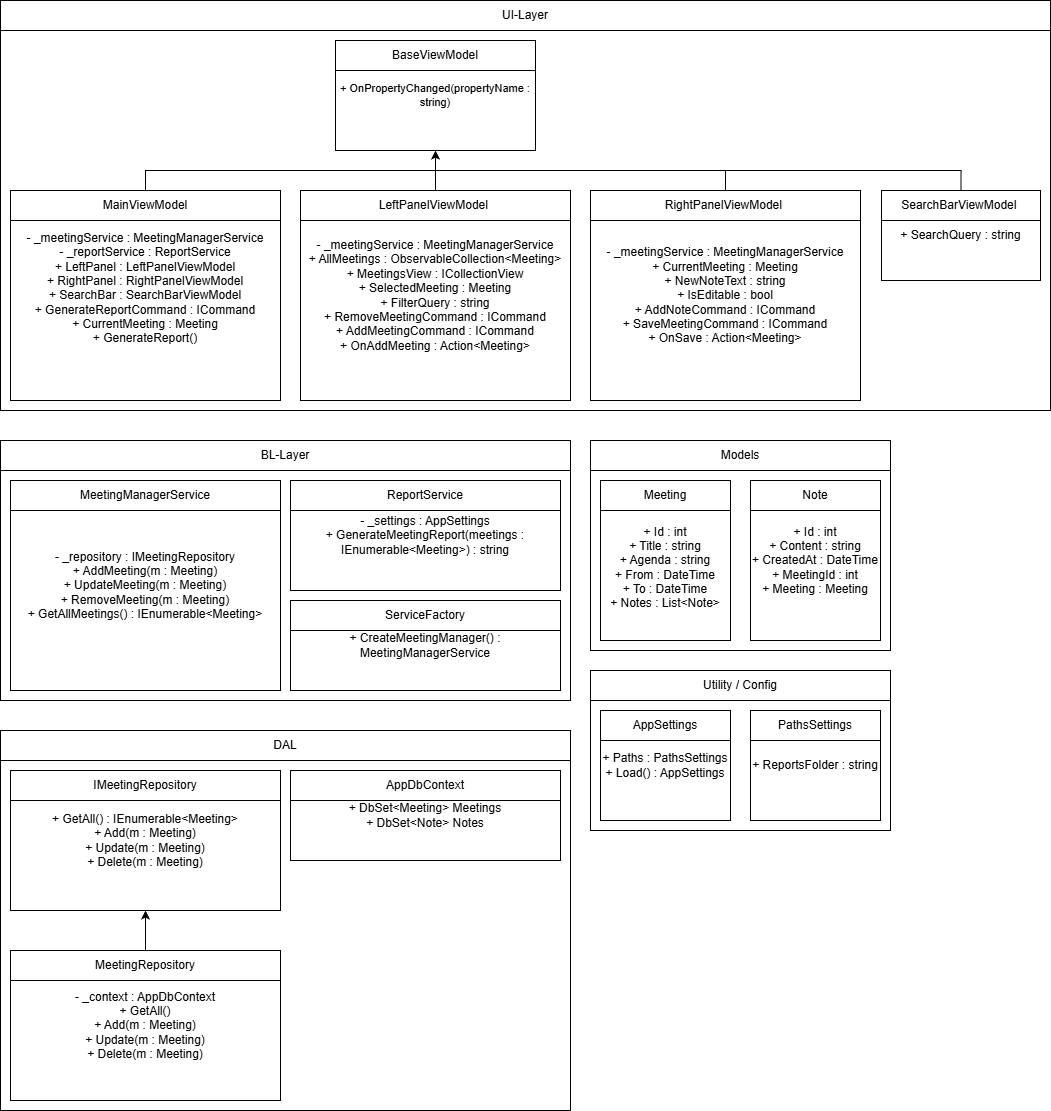

The diagram above was exported from draw.io. Its source (the exported page's mxGraphModel, read from the mxfile embedded in the PNG):
<mxGraphModel dx="2037" dy="1253" grid="1" gridSize="10" guides="1" tooltips="1" connect="1" arrows="1" fold="1" page="1" pageScale="1" pageWidth="827" pageHeight="1169" math="0" shadow="0">
  <root>
    <mxCell id="WIyWlLk6GJQsqaUBKTNV-0" />
    <mxCell id="WIyWlLk6GJQsqaUBKTNV-1" parent="WIyWlLk6GJQsqaUBKTNV-0" />
    <mxCell id="ocFkZinrsmVWE0J_aSwc-6" value="" style="rounded=0;whiteSpace=wrap;html=1;" vertex="1" parent="WIyWlLk6GJQsqaUBKTNV-1">
      <mxGeometry x="660" y="720" width="300" height="210" as="geometry" />
    </mxCell>
    <mxCell id="ocFkZinrsmVWE0J_aSwc-0" value="&lt;div&gt;&lt;br&gt;&lt;/div&gt;&lt;div&gt;+ Id : int&lt;/div&gt;&lt;div&gt;+ Title : string&lt;/div&gt;&lt;div&gt;+ Agenda : string&lt;/div&gt;&lt;div&gt;+ From : DateTime&lt;/div&gt;&lt;div&gt;+ To : DateTime&lt;/div&gt;&lt;div&gt;+ Notes : List&amp;lt;Note&amp;gt;&lt;/div&gt;" style="rounded=0;whiteSpace=wrap;html=1;" vertex="1" parent="WIyWlLk6GJQsqaUBKTNV-1">
      <mxGeometry x="670" y="760" width="130" height="160" as="geometry" />
    </mxCell>
    <mxCell id="ocFkZinrsmVWE0J_aSwc-1" value="Meeting" style="rounded=0;whiteSpace=wrap;html=1;" vertex="1" parent="WIyWlLk6GJQsqaUBKTNV-1">
      <mxGeometry x="670" y="760" width="130" height="30" as="geometry" />
    </mxCell>
    <mxCell id="ocFkZinrsmVWE0J_aSwc-3" value="&lt;div&gt;+ Id : int&lt;/div&gt;&lt;div&gt;+ Content : string&lt;/div&gt;&lt;div&gt;+ CreatedAt : DateTime&lt;/div&gt;&lt;div&gt;+ MeetingId : int&lt;/div&gt;&lt;div&gt;+ Meeting : Meeting&lt;/div&gt;" style="rounded=0;whiteSpace=wrap;html=1;" vertex="1" parent="WIyWlLk6GJQsqaUBKTNV-1">
      <mxGeometry x="820" y="760" width="130" height="160" as="geometry" />
    </mxCell>
    <mxCell id="ocFkZinrsmVWE0J_aSwc-4" value="Note" style="rounded=0;whiteSpace=wrap;html=1;" vertex="1" parent="WIyWlLk6GJQsqaUBKTNV-1">
      <mxGeometry x="820" y="760" width="130" height="30" as="geometry" />
    </mxCell>
    <mxCell id="ocFkZinrsmVWE0J_aSwc-7" value="Models" style="rounded=0;whiteSpace=wrap;html=1;" vertex="1" parent="WIyWlLk6GJQsqaUBKTNV-1">
      <mxGeometry x="660" y="720" width="300" height="30" as="geometry" />
    </mxCell>
    <mxCell id="ocFkZinrsmVWE0J_aSwc-8" value="" style="rounded=0;whiteSpace=wrap;html=1;" vertex="1" parent="WIyWlLk6GJQsqaUBKTNV-1">
      <mxGeometry x="70" y="280" width="1050" height="410" as="geometry" />
    </mxCell>
    <mxCell id="ocFkZinrsmVWE0J_aSwc-9" value="&lt;div&gt;&lt;span style=&quot;background-color: transparent; color: light-dark(rgb(0, 0, 0), rgb(255, 255, 255));&quot;&gt;+ OnPropertyChanged(propertyName : string)&lt;/span&gt;&lt;/div&gt;" style="rounded=0;whiteSpace=wrap;html=1;fontSize=11;" vertex="1" parent="WIyWlLk6GJQsqaUBKTNV-1">
      <mxGeometry x="405" y="320" width="200" height="110" as="geometry" />
    </mxCell>
    <mxCell id="ocFkZinrsmVWE0J_aSwc-10" value="BaseViewModel" style="rounded=0;whiteSpace=wrap;html=1;" vertex="1" parent="WIyWlLk6GJQsqaUBKTNV-1">
      <mxGeometry x="405" y="320" width="200" height="30" as="geometry" />
    </mxCell>
    <mxCell id="ocFkZinrsmVWE0J_aSwc-13" value="UI-Layer" style="rounded=0;whiteSpace=wrap;html=1;" vertex="1" parent="WIyWlLk6GJQsqaUBKTNV-1">
      <mxGeometry x="70" y="280" width="1050" height="30" as="geometry" />
    </mxCell>
    <mxCell id="ocFkZinrsmVWE0J_aSwc-14" value="&lt;div&gt;- _meetingService : MeetingManagerService&lt;/div&gt;&lt;div&gt;- _reportService : ReportService&lt;/div&gt;&lt;div&gt;+ LeftPanel : LeftPanelViewModel&lt;/div&gt;&lt;div&gt;+ RightPanel : RightPanelViewModel&lt;/div&gt;&lt;div&gt;+ SearchBar : SearchBarViewModel&lt;/div&gt;&lt;div&gt;+ GenerateReportCommand : ICommand&lt;/div&gt;&lt;div&gt;+ CurrentMeeting : Meeting&lt;/div&gt;&lt;div&gt;+ GenerateReport()&lt;/div&gt;&lt;div&gt;&lt;br&gt;&lt;/div&gt;" style="rounded=0;whiteSpace=wrap;html=1;" vertex="1" parent="WIyWlLk6GJQsqaUBKTNV-1">
      <mxGeometry x="80" y="470" width="270" height="210" as="geometry" />
    </mxCell>
    <mxCell id="ocFkZinrsmVWE0J_aSwc-16" value="" style="edgeStyle=orthogonalEdgeStyle;rounded=0;orthogonalLoop=1;jettySize=auto;html=1;entryX=0.5;entryY=1;entryDx=0;entryDy=0;exitX=0.5;exitY=0;exitDx=0;exitDy=0;" edge="1" parent="WIyWlLk6GJQsqaUBKTNV-1" source="ocFkZinrsmVWE0J_aSwc-15" target="ocFkZinrsmVWE0J_aSwc-9">
      <mxGeometry relative="1" as="geometry" />
    </mxCell>
    <mxCell id="ocFkZinrsmVWE0J_aSwc-15" value="MainViewModel" style="rounded=0;whiteSpace=wrap;html=1;" vertex="1" parent="WIyWlLk6GJQsqaUBKTNV-1">
      <mxGeometry x="80" y="470" width="270" height="30" as="geometry" />
    </mxCell>
    <mxCell id="ocFkZinrsmVWE0J_aSwc-17" value="&lt;div&gt;&lt;div&gt;- _meetingService : MeetingManagerService&lt;/div&gt;&lt;div&gt;+ AllMeetings : ObservableCollection&amp;lt;Meeting&amp;gt;&lt;/div&gt;&lt;div&gt;+ MeetingsView : ICollectionView&lt;/div&gt;&lt;div&gt;+ SelectedMeeting : Meeting&lt;/div&gt;&lt;div&gt;+ FilterQuery : string&lt;/div&gt;&lt;div&gt;+ RemoveMeetingCommand : ICommand&lt;/div&gt;&lt;div&gt;+ AddMeetingCommand : ICommand&lt;/div&gt;&lt;div&gt;+ OnAddMeeting : Action&amp;lt;Meeting&amp;gt;&lt;/div&gt;&lt;/div&gt;" style="rounded=0;whiteSpace=wrap;html=1;" vertex="1" parent="WIyWlLk6GJQsqaUBKTNV-1">
      <mxGeometry x="370" y="470" width="270" height="210" as="geometry" />
    </mxCell>
    <mxCell id="ocFkZinrsmVWE0J_aSwc-18" value="LeftPanelViewModel&amp;nbsp;" style="rounded=0;whiteSpace=wrap;html=1;" vertex="1" parent="WIyWlLk6GJQsqaUBKTNV-1">
      <mxGeometry x="370" y="470" width="270" height="30" as="geometry" />
    </mxCell>
    <mxCell id="ocFkZinrsmVWE0J_aSwc-19" value="" style="edgeStyle=orthogonalEdgeStyle;rounded=0;orthogonalLoop=1;jettySize=auto;html=1;exitX=0.5;exitY=0;exitDx=0;exitDy=0;" edge="1" parent="WIyWlLk6GJQsqaUBKTNV-1" source="ocFkZinrsmVWE0J_aSwc-18">
      <mxGeometry relative="1" as="geometry">
        <mxPoint x="430" y="500" as="sourcePoint" />
        <mxPoint x="505" y="430" as="targetPoint" />
      </mxGeometry>
    </mxCell>
    <mxCell id="ocFkZinrsmVWE0J_aSwc-21" value="&lt;div&gt;- _meetingService : MeetingManagerService&lt;/div&gt;&lt;div&gt;+ CurrentMeeting : Meeting&lt;/div&gt;&lt;div&gt;+ NewNoteText : string&lt;/div&gt;&lt;div&gt;+ IsEditable : bool&lt;/div&gt;&lt;div&gt;+ AddNoteCommand : ICommand&lt;/div&gt;&lt;div&gt;+ SaveMeetingCommand : ICommand&lt;/div&gt;&lt;div&gt;+ OnSave : Action&amp;lt;Meeting&amp;gt;&lt;/div&gt;" style="rounded=0;whiteSpace=wrap;html=1;" vertex="1" parent="WIyWlLk6GJQsqaUBKTNV-1">
      <mxGeometry x="660" y="470" width="270" height="210" as="geometry" />
    </mxCell>
    <mxCell id="ocFkZinrsmVWE0J_aSwc-22" value="RightPanelViewModel&amp;nbsp;" style="rounded=0;whiteSpace=wrap;html=1;" vertex="1" parent="WIyWlLk6GJQsqaUBKTNV-1">
      <mxGeometry x="660" y="470" width="270" height="30" as="geometry" />
    </mxCell>
    <mxCell id="ocFkZinrsmVWE0J_aSwc-23" value="" style="edgeStyle=orthogonalEdgeStyle;rounded=0;orthogonalLoop=1;jettySize=auto;html=1;exitX=0.5;exitY=0;exitDx=0;exitDy=0;entryX=0.5;entryY=1;entryDx=0;entryDy=0;" edge="1" parent="WIyWlLk6GJQsqaUBKTNV-1" source="ocFkZinrsmVWE0J_aSwc-22" target="ocFkZinrsmVWE0J_aSwc-9">
      <mxGeometry relative="1" as="geometry">
        <mxPoint x="540" y="500" as="sourcePoint" />
        <mxPoint x="540" y="460" as="targetPoint" />
      </mxGeometry>
    </mxCell>
    <mxCell id="ocFkZinrsmVWE0J_aSwc-24" value="+ SearchQuery : string" style="rounded=0;whiteSpace=wrap;html=1;" vertex="1" parent="WIyWlLk6GJQsqaUBKTNV-1">
      <mxGeometry x="951" y="470" width="159" height="90" as="geometry" />
    </mxCell>
    <mxCell id="ocFkZinrsmVWE0J_aSwc-25" value="SearchBarViewModel&amp;nbsp;" style="rounded=0;whiteSpace=wrap;html=1;" vertex="1" parent="WIyWlLk6GJQsqaUBKTNV-1">
      <mxGeometry x="951" y="470" width="159" height="30" as="geometry" />
    </mxCell>
    <mxCell id="ocFkZinrsmVWE0J_aSwc-26" value="" style="edgeStyle=orthogonalEdgeStyle;rounded=0;orthogonalLoop=1;jettySize=auto;html=1;exitX=0.5;exitY=0;exitDx=0;exitDy=0;entryX=0.5;entryY=1;entryDx=0;entryDy=0;" edge="1" parent="WIyWlLk6GJQsqaUBKTNV-1" source="ocFkZinrsmVWE0J_aSwc-25" target="ocFkZinrsmVWE0J_aSwc-9">
      <mxGeometry relative="1" as="geometry">
        <mxPoint x="1080" y="490" as="sourcePoint" />
        <mxPoint x="790" y="450" as="targetPoint" />
      </mxGeometry>
    </mxCell>
    <mxCell id="ocFkZinrsmVWE0J_aSwc-27" value="" style="rounded=0;whiteSpace=wrap;html=1;" vertex="1" parent="WIyWlLk6GJQsqaUBKTNV-1">
      <mxGeometry x="70" y="720" width="570" height="260" as="geometry" />
    </mxCell>
    <mxCell id="ocFkZinrsmVWE0J_aSwc-30" value="BL-Layer" style="rounded=0;whiteSpace=wrap;html=1;" vertex="1" parent="WIyWlLk6GJQsqaUBKTNV-1">
      <mxGeometry x="70" y="720" width="570" height="30" as="geometry" />
    </mxCell>
    <mxCell id="ocFkZinrsmVWE0J_aSwc-31" value="&lt;div&gt;&lt;div&gt;- _repository : IMeetingRepository&lt;/div&gt;&lt;div&gt;+ AddMeeting(m : Meeting)&lt;/div&gt;&lt;div&gt;+ UpdateMeeting(m : Meeting)&lt;/div&gt;&lt;div&gt;+ RemoveMeeting(m : Meeting)&lt;/div&gt;&lt;div&gt;+ GetAllMeetings() : IEnumerable&amp;lt;Meeting&amp;gt;&lt;/div&gt;&lt;/div&gt;" style="rounded=0;whiteSpace=wrap;html=1;" vertex="1" parent="WIyWlLk6GJQsqaUBKTNV-1">
      <mxGeometry x="80" y="760" width="270" height="210" as="geometry" />
    </mxCell>
    <mxCell id="ocFkZinrsmVWE0J_aSwc-33" value="MeetingManagerService" style="rounded=0;whiteSpace=wrap;html=1;" vertex="1" parent="WIyWlLk6GJQsqaUBKTNV-1">
      <mxGeometry x="80" y="760" width="270" height="30" as="geometry" />
    </mxCell>
    <mxCell id="ocFkZinrsmVWE0J_aSwc-43" value="&lt;div&gt;- _settings : AppSettings&lt;/div&gt;&lt;div&gt;+ GenerateMeetingReport(meetings : IEnumerable&amp;lt;Meeting&amp;gt;) : string&lt;/div&gt;" style="rounded=0;whiteSpace=wrap;html=1;" vertex="1" parent="WIyWlLk6GJQsqaUBKTNV-1">
      <mxGeometry x="360" y="760" width="270" height="110" as="geometry" />
    </mxCell>
    <mxCell id="ocFkZinrsmVWE0J_aSwc-44" value="ReportService" style="rounded=0;whiteSpace=wrap;html=1;" vertex="1" parent="WIyWlLk6GJQsqaUBKTNV-1">
      <mxGeometry x="360" y="760" width="270" height="30" as="geometry" />
    </mxCell>
    <mxCell id="ocFkZinrsmVWE0J_aSwc-45" value="+ CreateMeetingManager() : MeetingManagerService" style="rounded=0;whiteSpace=wrap;html=1;" vertex="1" parent="WIyWlLk6GJQsqaUBKTNV-1">
      <mxGeometry x="360" y="880" width="270" height="90" as="geometry" />
    </mxCell>
    <mxCell id="ocFkZinrsmVWE0J_aSwc-46" value="ServiceFactory" style="rounded=0;whiteSpace=wrap;html=1;" vertex="1" parent="WIyWlLk6GJQsqaUBKTNV-1">
      <mxGeometry x="360" y="880" width="270" height="30" as="geometry" />
    </mxCell>
    <mxCell id="ocFkZinrsmVWE0J_aSwc-55" value="" style="rounded=0;whiteSpace=wrap;html=1;" vertex="1" parent="WIyWlLk6GJQsqaUBKTNV-1">
      <mxGeometry x="70" y="1010" width="570" height="380" as="geometry" />
    </mxCell>
    <mxCell id="ocFkZinrsmVWE0J_aSwc-56" value="DAL" style="rounded=0;whiteSpace=wrap;html=1;" vertex="1" parent="WIyWlLk6GJQsqaUBKTNV-1">
      <mxGeometry x="70" y="1010" width="570" height="30" as="geometry" />
    </mxCell>
    <mxCell id="ocFkZinrsmVWE0J_aSwc-57" value="&lt;div&gt;+ GetAll() : IEnumerable&amp;lt;Meeting&amp;gt;&lt;/div&gt;&lt;div&gt;+ Add(m : Meeting)&lt;/div&gt;&lt;div&gt;+ Update(m : Meeting)&lt;/div&gt;&lt;div&gt;+ Delete(m : Meeting)&lt;/div&gt;" style="rounded=0;whiteSpace=wrap;html=1;" vertex="1" parent="WIyWlLk6GJQsqaUBKTNV-1">
      <mxGeometry x="80" y="1050" width="270" height="140" as="geometry" />
    </mxCell>
    <mxCell id="ocFkZinrsmVWE0J_aSwc-58" value="IMeetingRepository" style="rounded=0;whiteSpace=wrap;html=1;" vertex="1" parent="WIyWlLk6GJQsqaUBKTNV-1">
      <mxGeometry x="80" y="1050" width="270" height="30" as="geometry" />
    </mxCell>
    <mxCell id="ocFkZinrsmVWE0J_aSwc-59" value="&lt;div&gt;- _context : AppDbContext&lt;/div&gt;&lt;div&gt;+ GetAll()&lt;/div&gt;&lt;div&gt;+ Add(m : Meeting)&lt;/div&gt;&lt;div&gt;+ Update(m : Meeting)&lt;/div&gt;&lt;div&gt;+ Delete(m : Meeting)&lt;/div&gt;" style="rounded=0;whiteSpace=wrap;html=1;" vertex="1" parent="WIyWlLk6GJQsqaUBKTNV-1">
      <mxGeometry x="80" y="1230" width="270" height="150" as="geometry" />
    </mxCell>
    <mxCell id="ocFkZinrsmVWE0J_aSwc-63" value="" style="edgeStyle=orthogonalEdgeStyle;rounded=0;orthogonalLoop=1;jettySize=auto;html=1;" edge="1" parent="WIyWlLk6GJQsqaUBKTNV-1" source="ocFkZinrsmVWE0J_aSwc-60" target="ocFkZinrsmVWE0J_aSwc-57">
      <mxGeometry relative="1" as="geometry" />
    </mxCell>
    <mxCell id="ocFkZinrsmVWE0J_aSwc-60" value="MeetingRepository" style="rounded=0;whiteSpace=wrap;html=1;" vertex="1" parent="WIyWlLk6GJQsqaUBKTNV-1">
      <mxGeometry x="80" y="1230" width="270" height="30" as="geometry" />
    </mxCell>
    <mxCell id="ocFkZinrsmVWE0J_aSwc-61" value="&lt;div&gt;&lt;span style=&quot;background-color: transparent; color: light-dark(rgb(0, 0, 0), rgb(255, 255, 255));&quot;&gt;+ DbSet&amp;lt;Meeting&amp;gt; Meetings&lt;/span&gt;&lt;/div&gt;&lt;div&gt;+ DbSet&amp;lt;Note&amp;gt; Notes&lt;/div&gt;" style="rounded=0;whiteSpace=wrap;html=1;" vertex="1" parent="WIyWlLk6GJQsqaUBKTNV-1">
      <mxGeometry x="360" y="1050" width="270" height="90" as="geometry" />
    </mxCell>
    <mxCell id="ocFkZinrsmVWE0J_aSwc-62" value="AppDbContext" style="rounded=0;whiteSpace=wrap;html=1;" vertex="1" parent="WIyWlLk6GJQsqaUBKTNV-1">
      <mxGeometry x="360" y="1050" width="270" height="30" as="geometry" />
    </mxCell>
    <mxCell id="ocFkZinrsmVWE0J_aSwc-64" value="" style="rounded=0;whiteSpace=wrap;html=1;" vertex="1" parent="WIyWlLk6GJQsqaUBKTNV-1">
      <mxGeometry x="660" y="950" width="300" height="160" as="geometry" />
    </mxCell>
    <mxCell id="ocFkZinrsmVWE0J_aSwc-65" value="&lt;div&gt;+ Paths : PathsSettings&lt;/div&gt;&lt;div&gt;+ Load() : AppSettings&lt;/div&gt;" style="rounded=0;whiteSpace=wrap;html=1;" vertex="1" parent="WIyWlLk6GJQsqaUBKTNV-1">
      <mxGeometry x="670" y="990" width="130" height="110" as="geometry" />
    </mxCell>
    <mxCell id="ocFkZinrsmVWE0J_aSwc-66" value="AppSettings" style="rounded=0;whiteSpace=wrap;html=1;" vertex="1" parent="WIyWlLk6GJQsqaUBKTNV-1">
      <mxGeometry x="670" y="990" width="130" height="30" as="geometry" />
    </mxCell>
    <mxCell id="ocFkZinrsmVWE0J_aSwc-67" value="&lt;div&gt;&lt;span style=&quot;background-color: transparent; color: light-dark(rgb(0, 0, 0), rgb(255, 255, 255));&quot;&gt;+ ReportsFolder : string&lt;/span&gt;&lt;/div&gt;" style="rounded=0;whiteSpace=wrap;html=1;" vertex="1" parent="WIyWlLk6GJQsqaUBKTNV-1">
      <mxGeometry x="820" y="990" width="130" height="110" as="geometry" />
    </mxCell>
    <mxCell id="ocFkZinrsmVWE0J_aSwc-68" value="PathsSettings" style="rounded=0;whiteSpace=wrap;html=1;" vertex="1" parent="WIyWlLk6GJQsqaUBKTNV-1">
      <mxGeometry x="820" y="990" width="130" height="30" as="geometry" />
    </mxCell>
    <mxCell id="ocFkZinrsmVWE0J_aSwc-69" value="Utility / Config" style="rounded=0;whiteSpace=wrap;html=1;" vertex="1" parent="WIyWlLk6GJQsqaUBKTNV-1">
      <mxGeometry x="660" y="950" width="300" height="30" as="geometry" />
    </mxCell>
  </root>
</mxGraphModel>